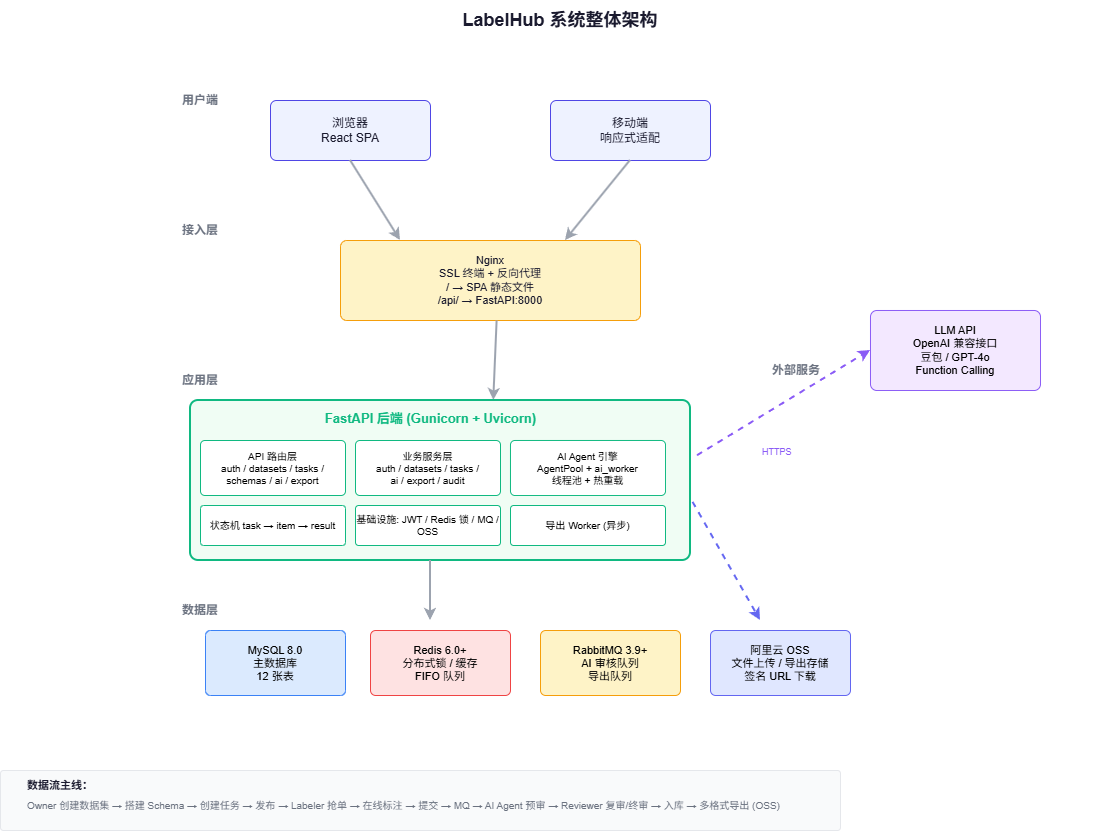

The diagram above was exported from draw.io. Its source (the exported page's mxGraphModel, read from the mxfile embedded in the PNG):
<mxGraphModel dx="1188" dy="863" grid="1" gridSize="10" guides="1" tooltips="1" connect="1" arrows="1" fold="1" page="1" pageScale="1" pageWidth="1200" pageHeight="900" math="0" shadow="0">
  <root>
    <mxCell id="0" />
    <mxCell id="1" parent="0" />
    <mxCell id="title" parent="1" style="text;html=1;strokeColor=none;fillColor=none;align=center;verticalAlign=middle;whiteSpace=wrap;fontSize=18;fontStyle=1;fontColor=#1a1a2e;" value="LabelHub 系统整体架构" vertex="1">
      <mxGeometry height="40" width="400" x="400" y="20" as="geometry" />
    </mxCell>
    <mxCell id="user-label" parent="1" style="text;html=1;strokeColor=none;fillColor=none;align=left;verticalAlign=middle;fontSize=12;fontColor=#6b7280;fontStyle=1;" value="用户端" vertex="1">
      <mxGeometry height="20" width="60" x="220" y="110" as="geometry" />
    </mxCell>
    <mxCell id="browser" parent="1" style="rounded=1;whiteSpace=wrap;html=1;fillColor=#EEF2FF;strokeColor=#4f46e5;fontColor=#1a1a2e;fontSize=12;arcSize=10;" value="浏览器&lt;br&gt;React SPA" vertex="1">
      <mxGeometry height="60" width="160" x="310" y="120" as="geometry" />
    </mxCell>
    <mxCell id="mobile" parent="1" style="rounded=1;whiteSpace=wrap;html=1;fillColor=#EEF2FF;strokeColor=#4f46e5;fontColor=#1a1a2e;fontSize=12;arcSize=10;" value="移动端&lt;br&gt;响应式适配" vertex="1">
      <mxGeometry height="60" width="160" x="590" y="120" as="geometry" />
    </mxCell>
    <mxCell id="a1" edge="1" parent="1" style="endArrow=classic;html=1;strokeColor=#9ca3af;strokeWidth=2;">
      <mxGeometry relative="1" as="geometry">
        <mxPoint x="390" y="180" as="sourcePoint" />
        <mxPoint x="440" y="260" as="targetPoint" />
      </mxGeometry>
    </mxCell>
    <mxCell id="access-label" parent="1" style="text;html=1;strokeColor=none;fillColor=none;align=left;verticalAlign=middle;fontSize=12;fontColor=#6b7280;fontStyle=1;" value="接入层" vertex="1">
      <mxGeometry height="20" width="60" x="220" y="240" as="geometry" />
    </mxCell>
    <mxCell id="nginx" parent="1" style="rounded=1;whiteSpace=wrap;html=1;fillColor=#FEF3C7;strokeColor=#f59e0b;fontColor=#1a1a2e;fontSize=11;arcSize=8;align=center;" value="Nginx&lt;br&gt;SSL 终端 + 反向代理&lt;br&gt;/ → SPA 静态文件&lt;br&gt;/api/ → FastAPI:8000" vertex="1">
      <mxGeometry height="80" width="300" x="380" y="260" as="geometry" />
    </mxCell>
    <mxCell id="a2" edge="1" parent="1" source="nginx" style="endArrow=classic;html=1;strokeColor=#9ca3af;strokeWidth=2;entryX=0.593;entryY=0.004;entryDx=0;entryDy=0;entryPerimeter=0;exitX=0.522;exitY=1.007;exitDx=0;exitDy=0;exitPerimeter=0;">
      <mxGeometry relative="1" as="geometry">
        <mxPoint x="526.75" y="339.36" as="sourcePoint" />
        <mxPoint x="533.25" y="420.0000000000001" as="targetPoint" />
      </mxGeometry>
    </mxCell>
    <mxCell id="app-label" parent="1" style="text;html=1;strokeColor=none;fillColor=none;align=left;verticalAlign=middle;fontSize=12;fontColor=#6b7280;fontStyle=1;" value="应用层" vertex="1">
      <mxGeometry height="20" width="60" x="220" y="390" as="geometry" />
    </mxCell>
    <mxCell id="backend-bg" parent="1" style="rounded=1;whiteSpace=wrap;html=1;fillColor=#F0FDF4;strokeColor=#10b981;strokeWidth=2;arcSize=5;" value="" vertex="1">
      <mxGeometry height="160" width="500" x="230" y="420" as="geometry" />
    </mxCell>
    <mxCell id="backend-title" parent="1" style="text;html=1;strokeColor=none;fillColor=none;align=center;verticalAlign=middle;fontSize=13;fontStyle=1;fontColor=#10b981;" value="FastAPI 后端 (Gunicorn + Uvicorn)" vertex="1">
      <mxGeometry height="25" width="500" x="220" y="425" as="geometry" />
    </mxCell>
    <mxCell id="api-layer" parent="1" style="rounded=1;whiteSpace=wrap;html=1;fillColor=#FFFFFF;strokeColor=#10b981;fontSize=10;arcSize=8;" value="API 路由层&lt;br&gt;auth / datasets / tasks /&lt;br&gt;schemas / ai / export" vertex="1">
      <mxGeometry height="55" width="145" x="240" y="460" as="geometry" />
    </mxCell>
    <mxCell id="svc-layer" parent="1" style="rounded=1;whiteSpace=wrap;html=1;fillColor=#FFFFFF;strokeColor=#10b981;fontSize=10;arcSize=8;" value="业务服务层&lt;br&gt;auth / datasets / tasks /&lt;br&gt;ai / export / audit" vertex="1">
      <mxGeometry height="55" width="145" x="395" y="460" as="geometry" />
    </mxCell>
    <mxCell id="agent-engine" parent="1" style="rounded=1;whiteSpace=wrap;html=1;fillColor=#FFFFFF;strokeColor=#10b981;fontSize=10;arcSize=8;" value="AI Agent 引擎&lt;br&gt;AgentPool + ai_worker&lt;br&gt;线程池 + 热重载" vertex="1">
      <mxGeometry height="55" width="155" x="550" y="460" as="geometry" />
    </mxCell>
    <mxCell id="state-machine" parent="1" style="rounded=1;whiteSpace=wrap;html=1;fillColor=#FFFFFF;strokeColor=#10b981;fontSize=10;arcSize=8;" value="状态机 task → item → result" vertex="1">
      <mxGeometry height="40" width="145" x="240" y="525" as="geometry" />
    </mxCell>
    <mxCell id="infra" parent="1" style="rounded=1;whiteSpace=wrap;html=1;fillColor=#FFFFFF;strokeColor=#10b981;fontSize=10;arcSize=8;" value="基础设施: JWT / Redis 锁 / MQ / OSS" vertex="1">
      <mxGeometry height="40" width="145" x="395" y="525" as="geometry" />
    </mxCell>
    <mxCell id="export-engine" parent="1" style="rounded=1;whiteSpace=wrap;html=1;fillColor=#FFFFFF;strokeColor=#10b981;fontSize=10;arcSize=8;" value="导出 Worker (异步)" vertex="1">
      <mxGeometry height="40" width="155" x="550" y="525" as="geometry" />
    </mxCell>
    <mxCell id="a3" edge="1" parent="1" style="endArrow=classic;html=1;strokeColor=#9ca3af;strokeWidth=2;">
      <mxGeometry relative="1" as="geometry">
        <mxPoint x="470" y="580" as="sourcePoint" />
        <mxPoint x="470" y="640" as="targetPoint" />
      </mxGeometry>
    </mxCell>
    <mxCell id="data-label" parent="1" style="text;html=1;strokeColor=none;fillColor=none;align=left;verticalAlign=middle;fontSize=12;fontColor=#6b7280;fontStyle=1;" value="数据层" vertex="1">
      <mxGeometry height="20" width="60" x="220" y="620" as="geometry" />
    </mxCell>
    <mxCell id="mysql" parent="1" style="rounded=1;whiteSpace=wrap;html=1;fillColor=#DBEAFE;strokeColor=#3b82f6;fontSize=11;arcSize=8;" value="MySQL 8.0&lt;br&gt;主数据库&lt;br&gt;12 张表" vertex="1">
      <mxGeometry height="65" width="140" x="245" y="650" as="geometry" />
    </mxCell>
    <mxCell id="redis" parent="1" style="rounded=1;whiteSpace=wrap;html=1;fillColor=#FEE2E2;strokeColor=#ef4444;fontSize=11;arcSize=8;" value="Redis 6.0+&lt;br&gt;分布式锁 / 缓存&lt;br&gt;FIFO 队列" vertex="1">
      <mxGeometry height="65" width="140" x="410" y="650" as="geometry" />
    </mxCell>
    <mxCell id="rabbitmq" parent="1" style="rounded=1;whiteSpace=wrap;html=1;fillColor=#FEF3C7;strokeColor=#f59e0b;fontSize=11;arcSize=8;" value="RabbitMQ 3.9+&lt;br&gt;AI 审核队列&lt;br&gt;导出队列" vertex="1">
      <mxGeometry height="65" width="140" x="580" y="650" as="geometry" />
    </mxCell>
    <mxCell id="oss" parent="1" style="rounded=1;whiteSpace=wrap;html=1;fillColor=#E0E7FF;strokeColor=#6366f1;fontSize=11;arcSize=8;" value="阿里云 OSS&lt;br&gt;文件上传 / 导出存储&lt;br&gt;签名 URL 下载" vertex="1">
      <mxGeometry height="65" width="140" x="750" y="650" as="geometry" />
    </mxCell>
    <mxCell id="ext-label" parent="1" style="text;html=1;strokeColor=none;fillColor=none;align=left;verticalAlign=middle;fontSize=12;fontColor=#6b7280;fontStyle=1;" value="外部服务" vertex="1">
      <mxGeometry height="20" width="80" x="810" y="380" as="geometry" />
    </mxCell>
    <mxCell id="llm" parent="1" style="rounded=1;whiteSpace=wrap;html=1;fillColor=#F3E8FF;strokeColor=#8b5cf6;fontSize=11;arcSize=8;" value="LLM API&lt;br&gt;OpenAI 兼容接口&lt;br&gt;豆包 / GPT-4o&lt;br&gt;Function Calling" vertex="1">
      <mxGeometry height="80" width="170" x="910" y="330" as="geometry" />
    </mxCell>
    <mxCell id="a4" edge="1" parent="1" source="backend-bg" style="endArrow=classic;html=1;strokeColor=#8b5cf6;strokeWidth=2;dashed=1;entryX=0;entryY=0.5;entryDx=0;entryDy=0;exitX=1.014;exitY=0.345;exitDx=0;exitDy=0;exitPerimeter=0;" target="llm">
      <mxGeometry relative="1" as="geometry">
        <mxPoint x="760" y="470" as="sourcePoint" />
        <mxPoint x="760" y="460" as="targetPoint" />
      </mxGeometry>
    </mxCell>
    <mxCell id="a4-label" parent="1" style="text;html=1;strokeColor=none;fillColor=none;fontSize=9;fontColor=#8b5cf6;" value="HTTPS" vertex="1">
      <mxGeometry height="15" width="40" x="800" y="460" as="geometry" />
    </mxCell>
    <mxCell id="a5" edge="1" parent="1" source="backend-bg" style="endArrow=classic;html=1;strokeColor=#6366f1;strokeWidth=2;dashed=1;exitX=1.005;exitY=0.636;exitDx=0;exitDy=0;exitPerimeter=0;">
      <mxGeometry relative="1" as="geometry">
        <mxPoint x="740" y="540" as="sourcePoint" />
        <mxPoint x="800" y="640" as="targetPoint" />
      </mxGeometry>
    </mxCell>
    <mxCell id="flow-box" parent="1" style="rounded=1;whiteSpace=wrap;html=1;fillColor=#F9FAFB;strokeColor=#e5e7eb;arcSize=5;" value="" vertex="1">
      <mxGeometry height="60" width="840" x="40" y="790" as="geometry" />
    </mxCell>
    <mxCell id="flow-title" parent="1" style="text;html=1;strokeColor=none;fillColor=none;align=left;verticalAlign=middle;fontSize=11;fontStyle=1;fontColor=#1a1a2e;" value="数据流主线：" vertex="1">
      <mxGeometry height="20" width="80" x="65" y="795" as="geometry" />
    </mxCell>
    <mxCell id="flow-text" parent="1" style="text;html=1;strokeColor=none;fillColor=none;align=left;verticalAlign=middle;fontSize=10;fontColor=#6b7280;" value="Owner 创建数据集 → 搭建 Schema → 创建任务 → 发布  →  Labeler 抢单 → 在线标注 → 提交  →  MQ → AI Agent 预审  →  Reviewer 复审/终审 → 入库  →  多格式导出 (OSS)" vertex="1">
      <mxGeometry height="20" width="1070" x="65" y="815" as="geometry" />
    </mxCell>
    <mxCell id="oSP_M8Txp2nL2K4Ll8CH-1" edge="1" parent="1" source="mobile" style="endArrow=classic;html=1;strokeColor=#9ca3af;strokeWidth=2;entryX=0.75;entryY=0;entryDx=0;entryDy=0;exitX=0.5;exitY=1;exitDx=0;exitDy=0;" target="nginx">
      <mxGeometry relative="1" as="geometry">
        <mxPoint x="750" y="210" as="sourcePoint" />
        <mxPoint x="800" y="290" as="targetPoint" />
      </mxGeometry>
    </mxCell>
  </root>
</mxGraphModel>